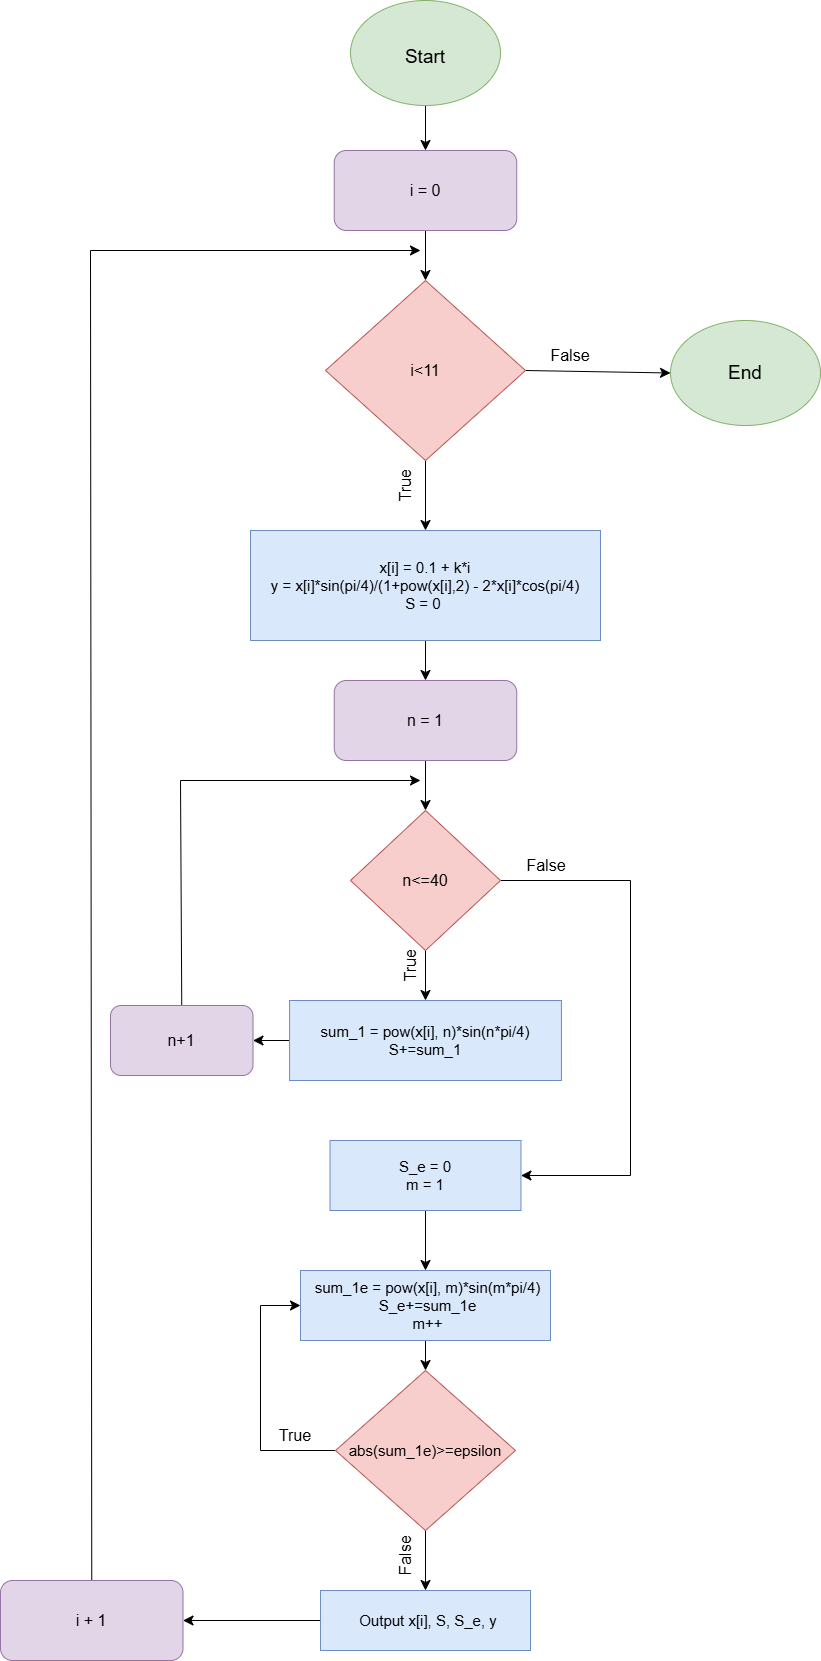

The diagram above was exported from draw.io. Its source (the exported page's mxGraphModel, read from the mxfile embedded in the PNG):
<mxGraphModel dx="7409" dy="5734" grid="1" gridSize="10" guides="1" tooltips="1" connect="1" arrows="1" fold="1" page="0" pageScale="1" pageWidth="827" pageHeight="1169" math="0" shadow="0">
  <root>
    <mxCell id="0" />
    <mxCell id="1" parent="0" />
    <mxCell id="ifDSt_55y3vS02817LvN-34" style="edgeStyle=none;curved=1;rounded=0;orthogonalLoop=1;jettySize=auto;html=1;exitX=0.5;exitY=1;exitDx=0;exitDy=0;entryX=0.5;entryY=0;entryDx=0;entryDy=0;fontSize=12;startSize=8;endSize=8;" edge="1" parent="1" source="f69UJCQhYtRTdoA7b_1C-1" target="ifDSt_55y3vS02817LvN-24">
      <mxGeometry relative="1" as="geometry" />
    </mxCell>
    <mxCell id="f69UJCQhYtRTdoA7b_1C-1" value="" style="ellipse;whiteSpace=wrap;html=1;fontSize=11;fillColor=#d5e8d4;strokeColor=#82b366;" parent="1" vertex="1">
      <mxGeometry x="-5280" y="-3730" width="150" height="105" as="geometry" />
    </mxCell>
    <mxCell id="ifDSt_55y3vS02817LvN-1" value="&lt;font style=&quot;font-size: 19px;&quot;&gt;Start&lt;/font&gt;" style="text;html=1;align=center;verticalAlign=middle;whiteSpace=wrap;rounded=0;fontSize=29;" vertex="1" parent="1">
      <mxGeometry x="-5235" y="-3692.5" width="60" height="30" as="geometry" />
    </mxCell>
    <mxCell id="ifDSt_55y3vS02817LvN-55" style="edgeStyle=none;curved=1;rounded=0;orthogonalLoop=1;jettySize=auto;html=1;exitX=0.5;exitY=1;exitDx=0;exitDy=0;entryX=0.5;entryY=0;entryDx=0;entryDy=0;fontSize=12;startSize=8;endSize=8;" edge="1" parent="1" source="ifDSt_55y3vS02817LvN-6" target="ifDSt_55y3vS02817LvN-45">
      <mxGeometry relative="1" as="geometry" />
    </mxCell>
    <mxCell id="ifDSt_55y3vS02817LvN-87" style="edgeStyle=none;curved=1;rounded=0;orthogonalLoop=1;jettySize=auto;html=1;exitX=1;exitY=0.5;exitDx=0;exitDy=0;entryX=0;entryY=0.5;entryDx=0;entryDy=0;fontSize=12;startSize=8;endSize=8;" edge="1" parent="1" source="ifDSt_55y3vS02817LvN-6" target="ifDSt_55y3vS02817LvN-10">
      <mxGeometry relative="1" as="geometry" />
    </mxCell>
    <mxCell id="ifDSt_55y3vS02817LvN-6" value="" style="rhombus;whiteSpace=wrap;html=1;fillColor=#f8cecc;strokeColor=#b85450;" vertex="1" parent="1">
      <mxGeometry x="-5305" y="-3450" width="200" height="180" as="geometry" />
    </mxCell>
    <mxCell id="ifDSt_55y3vS02817LvN-10" value="" style="ellipse;whiteSpace=wrap;html=1;fontSize=11;fillColor=#d5e8d4;strokeColor=#82b366;" vertex="1" parent="1">
      <mxGeometry x="-4960" y="-3410" width="150" height="105" as="geometry" />
    </mxCell>
    <mxCell id="ifDSt_55y3vS02817LvN-11" value="&lt;font style=&quot;font-size: 19px;&quot;&gt;End&lt;/font&gt;" style="text;html=1;align=center;verticalAlign=middle;whiteSpace=wrap;rounded=0;fontSize=16;" vertex="1" parent="1">
      <mxGeometry x="-4915" y="-3372.5" width="60" height="30" as="geometry" />
    </mxCell>
    <mxCell id="ifDSt_55y3vS02817LvN-32" style="edgeStyle=none;curved=1;rounded=0;orthogonalLoop=1;jettySize=auto;html=1;exitX=0.5;exitY=1;exitDx=0;exitDy=0;entryX=0.5;entryY=0;entryDx=0;entryDy=0;fontSize=12;startSize=8;endSize=8;" edge="1" parent="1" source="ifDSt_55y3vS02817LvN-24" target="ifDSt_55y3vS02817LvN-6">
      <mxGeometry relative="1" as="geometry" />
    </mxCell>
    <mxCell id="ifDSt_55y3vS02817LvN-24" value="" style="rounded=1;whiteSpace=wrap;html=1;fillColor=#e1d5e7;strokeColor=#9673a6;" vertex="1" parent="1">
      <mxGeometry x="-5296.25" y="-3580" width="182.5" height="80" as="geometry" />
    </mxCell>
    <mxCell id="ifDSt_55y3vS02817LvN-25" value="i = 0" style="text;html=1;align=center;verticalAlign=middle;whiteSpace=wrap;rounded=0;fontSize=16;" vertex="1" parent="1">
      <mxGeometry x="-5235" y="-3555" width="60" height="30" as="geometry" />
    </mxCell>
    <mxCell id="ifDSt_55y3vS02817LvN-26" value="i&amp;lt;11" style="text;html=1;align=center;verticalAlign=middle;whiteSpace=wrap;rounded=0;fontSize=16;" vertex="1" parent="1">
      <mxGeometry x="-5235" y="-3375" width="60" height="30" as="geometry" />
    </mxCell>
    <mxCell id="ifDSt_55y3vS02817LvN-40" style="edgeStyle=none;curved=0;rounded=0;orthogonalLoop=1;jettySize=auto;html=1;exitX=0.5;exitY=0;exitDx=0;exitDy=0;fontSize=12;startSize=8;endSize=8;" edge="1" parent="1" source="ifDSt_55y3vS02817LvN-36">
      <mxGeometry relative="1" as="geometry">
        <mxPoint x="-5210" y="-3480" as="targetPoint" />
        <Array as="points">
          <mxPoint x="-5540" y="-3480" />
        </Array>
      </mxGeometry>
    </mxCell>
    <mxCell id="ifDSt_55y3vS02817LvN-36" value="" style="rounded=1;whiteSpace=wrap;html=1;fillColor=#e1d5e7;strokeColor=#9673a6;" vertex="1" parent="1">
      <mxGeometry x="-5630" y="-2150" width="182.5" height="80" as="geometry" />
    </mxCell>
    <mxCell id="ifDSt_55y3vS02817LvN-37" value="i + 1" style="text;html=1;align=center;verticalAlign=middle;whiteSpace=wrap;rounded=0;fontSize=16;" vertex="1" parent="1">
      <mxGeometry x="-5568.75" y="-2125" width="60" height="30" as="geometry" />
    </mxCell>
    <mxCell id="ifDSt_55y3vS02817LvN-41" value="True" style="text;html=1;align=center;verticalAlign=middle;whiteSpace=wrap;rounded=0;fontSize=16;rotation=-90;" vertex="1" parent="1">
      <mxGeometry x="-5255" y="-3260" width="60" height="30" as="geometry" />
    </mxCell>
    <mxCell id="ifDSt_55y3vS02817LvN-44" value="False" style="text;html=1;align=center;verticalAlign=middle;whiteSpace=wrap;rounded=0;fontSize=16;rotation=0;" vertex="1" parent="1">
      <mxGeometry x="-5090" y="-3390" width="60" height="30" as="geometry" />
    </mxCell>
    <mxCell id="ifDSt_55y3vS02817LvN-56" style="edgeStyle=none;curved=1;rounded=0;orthogonalLoop=1;jettySize=auto;html=1;exitX=0.5;exitY=1;exitDx=0;exitDy=0;entryX=0.5;entryY=0;entryDx=0;entryDy=0;fontSize=12;startSize=8;endSize=8;" edge="1" parent="1" source="ifDSt_55y3vS02817LvN-45" target="ifDSt_55y3vS02817LvN-49">
      <mxGeometry relative="1" as="geometry" />
    </mxCell>
    <mxCell id="ifDSt_55y3vS02817LvN-45" value="" style="rounded=0;whiteSpace=wrap;html=1;fillColor=#dae8fc;strokeColor=#6c8ebf;" vertex="1" parent="1">
      <mxGeometry x="-5380" y="-3200" width="350" height="110" as="geometry" />
    </mxCell>
    <mxCell id="ifDSt_55y3vS02817LvN-46" value="&lt;span style=&quot;font-size: 15px;&quot;&gt;x[i] = 0.1 + k*i&lt;/span&gt;&lt;div style=&quot;font-size: 15px;&quot;&gt;&lt;span style=&quot;font-size: 15px;&quot;&gt;y = x[i]*sin(pi/4)/(1+pow(x[i],2) - 2*x[i]*cos(pi/4)&lt;/span&gt;&lt;/div&gt;&lt;div style=&quot;font-size: 15px;&quot;&gt;&lt;span style=&quot;font-size: 15px;&quot;&gt;S = 0&amp;nbsp;&lt;/span&gt;&lt;/div&gt;" style="text;html=1;align=center;verticalAlign=middle;whiteSpace=wrap;rounded=0;fontSize=15;" vertex="1" parent="1">
      <mxGeometry x="-5431.87" y="-3160" width="453.75" height="30" as="geometry" />
    </mxCell>
    <mxCell id="ifDSt_55y3vS02817LvN-48" style="edgeStyle=none;curved=1;rounded=0;orthogonalLoop=1;jettySize=auto;html=1;exitX=0.75;exitY=1;exitDx=0;exitDy=0;fontSize=12;startSize=8;endSize=8;" edge="1" parent="1" source="ifDSt_55y3vS02817LvN-46" target="ifDSt_55y3vS02817LvN-46">
      <mxGeometry relative="1" as="geometry" />
    </mxCell>
    <mxCell id="ifDSt_55y3vS02817LvN-54" style="edgeStyle=none;curved=1;rounded=0;orthogonalLoop=1;jettySize=auto;html=1;exitX=0.5;exitY=1;exitDx=0;exitDy=0;entryX=0.5;entryY=0;entryDx=0;entryDy=0;fontSize=12;startSize=8;endSize=8;" edge="1" parent="1" source="ifDSt_55y3vS02817LvN-49" target="ifDSt_55y3vS02817LvN-52">
      <mxGeometry relative="1" as="geometry" />
    </mxCell>
    <mxCell id="ifDSt_55y3vS02817LvN-49" value="" style="rounded=1;whiteSpace=wrap;html=1;fillColor=#e1d5e7;strokeColor=#9673a6;" vertex="1" parent="1">
      <mxGeometry x="-5296.25" y="-3050" width="182.5" height="80" as="geometry" />
    </mxCell>
    <mxCell id="ifDSt_55y3vS02817LvN-51" value="n = 1" style="text;html=1;align=center;verticalAlign=middle;whiteSpace=wrap;rounded=0;fontSize=16;" vertex="1" parent="1">
      <mxGeometry x="-5235" y="-3025" width="60" height="30" as="geometry" />
    </mxCell>
    <mxCell id="ifDSt_55y3vS02817LvN-58" style="edgeStyle=none;curved=1;rounded=0;orthogonalLoop=1;jettySize=auto;html=1;exitX=0.5;exitY=1;exitDx=0;exitDy=0;entryX=0.5;entryY=0;entryDx=0;entryDy=0;fontSize=12;startSize=8;endSize=8;" edge="1" parent="1" source="ifDSt_55y3vS02817LvN-52" target="ifDSt_55y3vS02817LvN-57">
      <mxGeometry relative="1" as="geometry" />
    </mxCell>
    <mxCell id="ifDSt_55y3vS02817LvN-70" style="edgeStyle=none;curved=0;rounded=0;orthogonalLoop=1;jettySize=auto;html=1;exitX=1;exitY=0.5;exitDx=0;exitDy=0;fontSize=12;startSize=8;endSize=8;entryX=1;entryY=0.5;entryDx=0;entryDy=0;" edge="1" parent="1" source="ifDSt_55y3vS02817LvN-52" target="ifDSt_55y3vS02817LvN-67">
      <mxGeometry relative="1" as="geometry">
        <mxPoint x="-5070" y="-2490" as="targetPoint" />
        <Array as="points">
          <mxPoint x="-5000" y="-2850" />
          <mxPoint x="-5000" y="-2555" />
        </Array>
      </mxGeometry>
    </mxCell>
    <mxCell id="ifDSt_55y3vS02817LvN-52" value="" style="rhombus;whiteSpace=wrap;html=1;fillColor=#f8cecc;strokeColor=#b85450;" vertex="1" parent="1">
      <mxGeometry x="-5280" y="-2920" width="150" height="140" as="geometry" />
    </mxCell>
    <mxCell id="ifDSt_55y3vS02817LvN-53" value="n&amp;lt;=40" style="text;html=1;align=center;verticalAlign=middle;whiteSpace=wrap;rounded=0;fontSize=16;" vertex="1" parent="1">
      <mxGeometry x="-5235" y="-2865" width="60" height="30" as="geometry" />
    </mxCell>
    <mxCell id="ifDSt_55y3vS02817LvN-62" style="edgeStyle=none;curved=1;rounded=0;orthogonalLoop=1;jettySize=auto;html=1;exitX=0;exitY=0.5;exitDx=0;exitDy=0;entryX=1;entryY=0.5;entryDx=0;entryDy=0;fontSize=12;startSize=8;endSize=8;" edge="1" parent="1" source="ifDSt_55y3vS02817LvN-57" target="ifDSt_55y3vS02817LvN-60">
      <mxGeometry relative="1" as="geometry" />
    </mxCell>
    <mxCell id="ifDSt_55y3vS02817LvN-57" value="" style="rounded=0;whiteSpace=wrap;html=1;fillColor=#dae8fc;strokeColor=#6c8ebf;" vertex="1" parent="1">
      <mxGeometry x="-5340.94" y="-2730" width="271.88" height="80" as="geometry" />
    </mxCell>
    <mxCell id="ifDSt_55y3vS02817LvN-59" value="sum_1 = pow(x[i], n)*sin(n*pi/4)&lt;div style=&quot;font-size: 15px;&quot;&gt;S+=sum_1&lt;/div&gt;" style="text;html=1;align=center;verticalAlign=middle;whiteSpace=wrap;rounded=0;fontSize=15;" vertex="1" parent="1">
      <mxGeometry x="-5324.99" y="-2705" width="240" height="30" as="geometry" />
    </mxCell>
    <mxCell id="ifDSt_55y3vS02817LvN-63" style="edgeStyle=none;curved=0;rounded=0;orthogonalLoop=1;jettySize=auto;html=1;exitX=0.5;exitY=0;exitDx=0;exitDy=0;fontSize=12;startSize=8;endSize=8;" edge="1" parent="1" source="ifDSt_55y3vS02817LvN-60">
      <mxGeometry relative="1" as="geometry">
        <mxPoint x="-5210" y="-2950" as="targetPoint" />
        <Array as="points">
          <mxPoint x="-5450" y="-2950" />
        </Array>
      </mxGeometry>
    </mxCell>
    <mxCell id="ifDSt_55y3vS02817LvN-60" value="" style="rounded=1;whiteSpace=wrap;html=1;fillColor=#e1d5e7;strokeColor=#9673a6;" vertex="1" parent="1">
      <mxGeometry x="-5520" y="-2725" width="142.5" height="70" as="geometry" />
    </mxCell>
    <mxCell id="ifDSt_55y3vS02817LvN-61" value="n+1" style="text;html=1;align=center;verticalAlign=middle;whiteSpace=wrap;rounded=0;fontSize=16;" vertex="1" parent="1">
      <mxGeometry x="-5478.75" y="-2705" width="60" height="30" as="geometry" />
    </mxCell>
    <mxCell id="ifDSt_55y3vS02817LvN-64" value="True" style="text;html=1;align=center;verticalAlign=middle;whiteSpace=wrap;rounded=0;fontSize=16;rotation=-90;" vertex="1" parent="1">
      <mxGeometry x="-5250" y="-2780" width="60" height="30" as="geometry" />
    </mxCell>
    <mxCell id="ifDSt_55y3vS02817LvN-74" style="edgeStyle=none;curved=1;rounded=0;orthogonalLoop=1;jettySize=auto;html=1;exitX=0.5;exitY=1;exitDx=0;exitDy=0;entryX=0.5;entryY=0;entryDx=0;entryDy=0;fontSize=12;startSize=8;endSize=8;" edge="1" parent="1" source="ifDSt_55y3vS02817LvN-67" target="ifDSt_55y3vS02817LvN-73">
      <mxGeometry relative="1" as="geometry" />
    </mxCell>
    <mxCell id="ifDSt_55y3vS02817LvN-67" value="" style="rounded=0;whiteSpace=wrap;html=1;fillColor=#dae8fc;strokeColor=#6c8ebf;" vertex="1" parent="1">
      <mxGeometry x="-5300.469999999999" y="-2590" width="190.95" height="70" as="geometry" />
    </mxCell>
    <mxCell id="ifDSt_55y3vS02817LvN-68" value="S_e = 0&lt;div style=&quot;font-size: 15px;&quot;&gt;m = 1&lt;/div&gt;" style="text;html=1;align=center;verticalAlign=middle;whiteSpace=wrap;rounded=0;fontSize=15;" vertex="1" parent="1">
      <mxGeometry x="-5324.99" y="-2570" width="240" height="30" as="geometry" />
    </mxCell>
    <mxCell id="ifDSt_55y3vS02817LvN-71" value="False" style="text;html=1;align=center;verticalAlign=middle;whiteSpace=wrap;rounded=0;fontSize=16;rotation=0;" vertex="1" parent="1">
      <mxGeometry x="-5113.75" y="-2880" width="60" height="30" as="geometry" />
    </mxCell>
    <mxCell id="ifDSt_55y3vS02817LvN-78" style="edgeStyle=none;curved=1;rounded=0;orthogonalLoop=1;jettySize=auto;html=1;exitX=0.5;exitY=1;exitDx=0;exitDy=0;entryX=0.5;entryY=0;entryDx=0;entryDy=0;fontSize=12;startSize=8;endSize=8;" edge="1" parent="1" source="ifDSt_55y3vS02817LvN-73" target="ifDSt_55y3vS02817LvN-76">
      <mxGeometry relative="1" as="geometry" />
    </mxCell>
    <mxCell id="ifDSt_55y3vS02817LvN-73" value="" style="rounded=0;whiteSpace=wrap;html=1;fillColor=#dae8fc;strokeColor=#6c8ebf;" vertex="1" parent="1">
      <mxGeometry x="-5330" y="-2460" width="250" height="70" as="geometry" />
    </mxCell>
    <mxCell id="ifDSt_55y3vS02817LvN-75" value="sum_1e = pow(x[i], m)*sin(m*pi/4)&lt;div style=&quot;font-size: 15px;&quot;&gt;S_e+=sum_1e&lt;/div&gt;&lt;div style=&quot;font-size: 15px;&quot;&gt;m++&lt;/div&gt;" style="text;html=1;align=center;verticalAlign=middle;whiteSpace=wrap;rounded=0;fontSize=15;" vertex="1" parent="1">
      <mxGeometry x="-5324.99" y="-2440" width="244.99" height="30" as="geometry" />
    </mxCell>
    <mxCell id="ifDSt_55y3vS02817LvN-80" style="edgeStyle=none;curved=0;rounded=0;orthogonalLoop=1;jettySize=auto;html=1;exitX=0;exitY=0.5;exitDx=0;exitDy=0;fontSize=12;startSize=8;endSize=8;entryX=0;entryY=0.5;entryDx=0;entryDy=0;" edge="1" parent="1" source="ifDSt_55y3vS02817LvN-76" target="ifDSt_55y3vS02817LvN-73">
      <mxGeometry relative="1" as="geometry">
        <mxPoint x="-5420" y="-2280.25" as="targetPoint" />
        <Array as="points">
          <mxPoint x="-5370" y="-2280" />
          <mxPoint x="-5370" y="-2425" />
        </Array>
      </mxGeometry>
    </mxCell>
    <mxCell id="ifDSt_55y3vS02817LvN-84" style="edgeStyle=none;curved=1;rounded=0;orthogonalLoop=1;jettySize=auto;html=1;exitX=0.5;exitY=1;exitDx=0;exitDy=0;entryX=0.5;entryY=0;entryDx=0;entryDy=0;fontSize=12;startSize=8;endSize=8;" edge="1" parent="1" source="ifDSt_55y3vS02817LvN-76" target="ifDSt_55y3vS02817LvN-82">
      <mxGeometry relative="1" as="geometry" />
    </mxCell>
    <mxCell id="ifDSt_55y3vS02817LvN-76" value="" style="rhombus;whiteSpace=wrap;html=1;fillColor=#f8cecc;strokeColor=#b85450;" vertex="1" parent="1">
      <mxGeometry x="-5295" y="-2360" width="180" height="160" as="geometry" />
    </mxCell>
    <mxCell id="ifDSt_55y3vS02817LvN-77" value="abs(sum_1e)&amp;gt;=epsilon" style="text;html=1;align=center;verticalAlign=middle;whiteSpace=wrap;rounded=0;fontSize=15;" vertex="1" parent="1">
      <mxGeometry x="-5259.99" y="-2295" width="110" height="30" as="geometry" />
    </mxCell>
    <mxCell id="ifDSt_55y3vS02817LvN-81" value="True" style="text;html=1;align=center;verticalAlign=middle;whiteSpace=wrap;rounded=0;fontSize=16;rotation=0;" vertex="1" parent="1">
      <mxGeometry x="-5365" y="-2310" width="60" height="30" as="geometry" />
    </mxCell>
    <mxCell id="ifDSt_55y3vS02817LvN-89" style="edgeStyle=none;curved=1;rounded=0;orthogonalLoop=1;jettySize=auto;html=1;exitX=0;exitY=0.5;exitDx=0;exitDy=0;entryX=1;entryY=0.5;entryDx=0;entryDy=0;fontSize=12;startSize=8;endSize=8;" edge="1" parent="1" source="ifDSt_55y3vS02817LvN-82" target="ifDSt_55y3vS02817LvN-36">
      <mxGeometry relative="1" as="geometry" />
    </mxCell>
    <mxCell id="ifDSt_55y3vS02817LvN-82" value="" style="rounded=0;whiteSpace=wrap;html=1;fillColor=#dae8fc;strokeColor=#6c8ebf;" vertex="1" parent="1">
      <mxGeometry x="-5309.99" y="-2140" width="210" height="60" as="geometry" />
    </mxCell>
    <mxCell id="ifDSt_55y3vS02817LvN-83" value="Output x[i], S, S_e, y" style="text;html=1;align=center;verticalAlign=middle;whiteSpace=wrap;rounded=0;fontSize=15;" vertex="1" parent="1">
      <mxGeometry x="-5272.49" y="-2125" width="140" height="30" as="geometry" />
    </mxCell>
    <mxCell id="ifDSt_55y3vS02817LvN-85" value="False" style="text;html=1;align=center;verticalAlign=middle;whiteSpace=wrap;rounded=0;fontSize=16;rotation=-90;" vertex="1" parent="1">
      <mxGeometry x="-5255" y="-2190" width="60" height="30" as="geometry" />
    </mxCell>
  </root>
</mxGraphModel>